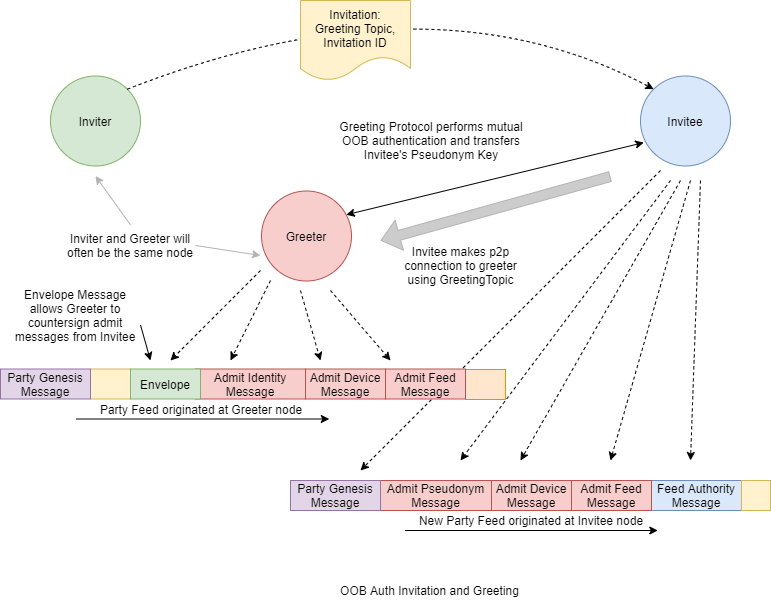

The diagram above was exported from draw.io. Its source (the exported page's mxGraphModel, read from the mxfile embedded in the PNG):
<mxGraphModel dx="947" dy="570" grid="1" gridSize="10" guides="1" tooltips="1" connect="1" arrows="1" fold="1" page="1" pageScale="1" pageWidth="850" pageHeight="1100" math="0" shadow="0">
  <root>
    <mxCell id="0" />
    <mxCell id="1" parent="0" />
    <mxCell id="cxxGhpgCHz1FCC2F5utL-42" value="" style="endArrow=classic;html=1;dashed=1;" parent="1" edge="1">
      <mxGeometry width="50" height="50" relative="1" as="geometry">
        <mxPoint x="700" y="210" as="sourcePoint" />
        <mxPoint x="400" y="510" as="targetPoint" />
      </mxGeometry>
    </mxCell>
    <mxCell id="cxxGhpgCHz1FCC2F5utL-1" value="Inviter" style="ellipse;whiteSpace=wrap;html=1;aspect=fixed;fillColor=#d5e8d4;strokeColor=#82b366;" parent="1" vertex="1">
      <mxGeometry x="90" y="115.5" width="90" height="90" as="geometry" />
    </mxCell>
    <mxCell id="cxxGhpgCHz1FCC2F5utL-2" value="Invitee" style="ellipse;whiteSpace=wrap;html=1;aspect=fixed;fillColor=#dae8fc;strokeColor=#6c8ebf;" parent="1" vertex="1">
      <mxGeometry x="680" y="115.5" width="90" height="90" as="geometry" />
    </mxCell>
    <mxCell id="cxxGhpgCHz1FCC2F5utL-3" value="Greeter" style="ellipse;whiteSpace=wrap;html=1;aspect=fixed;fillColor=#f8cecc;strokeColor=#b85450;" parent="1" vertex="1">
      <mxGeometry x="301" y="230.5" width="90" height="90" as="geometry" />
    </mxCell>
    <mxCell id="cxxGhpgCHz1FCC2F5utL-5" value="" style="curved=1;endArrow=classic;html=1;exitX=1;exitY=0;exitDx=0;exitDy=0;entryX=0;entryY=0;entryDx=0;entryDy=0;dashed=1;" parent="1" source="cxxGhpgCHz1FCC2F5utL-1" target="cxxGhpgCHz1FCC2F5utL-2" edge="1">
      <mxGeometry width="50" height="50" relative="1" as="geometry">
        <mxPoint x="425" y="180" as="sourcePoint" />
        <mxPoint x="475" y="130" as="targetPoint" />
        <Array as="points">
          <mxPoint x="470" y="10" />
        </Array>
      </mxGeometry>
    </mxCell>
    <mxCell id="cxxGhpgCHz1FCC2F5utL-4" value="Invitation:&lt;br&gt;Greeting Topic, Invitation ID" style="shape=document;whiteSpace=wrap;html=1;boundedLbl=1;fillColor=#fff2cc;strokeColor=#d6b656;" parent="1" vertex="1">
      <mxGeometry x="340" y="40" width="110" height="80" as="geometry" />
    </mxCell>
    <mxCell id="cxxGhpgCHz1FCC2F5utL-6" value="Inviter and Greeter will often be the same node" style="text;html=1;strokeColor=none;fillColor=none;align=center;verticalAlign=middle;whiteSpace=wrap;rounded=0;" parent="1" vertex="1">
      <mxGeometry x="105" y="264.5" width="130" height="40" as="geometry" />
    </mxCell>
    <mxCell id="cxxGhpgCHz1FCC2F5utL-7" value="" style="endArrow=classic;html=1;strokeColor=#B3B3B3;exitX=0.5;exitY=0;exitDx=0;exitDy=0;" parent="1" source="cxxGhpgCHz1FCC2F5utL-6" edge="1">
      <mxGeometry width="50" height="50" relative="1" as="geometry">
        <mxPoint x="110" y="283.5" as="sourcePoint" />
        <mxPoint x="135" y="215.5" as="targetPoint" />
      </mxGeometry>
    </mxCell>
    <mxCell id="cxxGhpgCHz1FCC2F5utL-8" value="" style="endArrow=classic;html=1;strokeColor=#B3B3B3;" parent="1" edge="1">
      <mxGeometry width="50" height="50" relative="1" as="geometry">
        <mxPoint x="235" y="285" as="sourcePoint" />
        <mxPoint x="300" y="295" as="targetPoint" />
      </mxGeometry>
    </mxCell>
    <mxCell id="cxxGhpgCHz1FCC2F5utL-10" value="Party Feed originated at Greeter node" style="text;html=1;strokeColor=none;fillColor=none;align=center;verticalAlign=middle;whiteSpace=wrap;rounded=0;" parent="1" vertex="1">
      <mxGeometry x="136" y="439" width="210" height="20" as="geometry" />
    </mxCell>
    <mxCell id="cxxGhpgCHz1FCC2F5utL-12" value="&lt;span style=&quot;white-space: normal&quot;&gt;Admit Pseudonym Message&lt;/span&gt;" style="rounded=0;whiteSpace=wrap;html=1;fillColor=#f8cecc;strokeColor=#b85450;" parent="1" vertex="1">
      <mxGeometry x="420" y="520" width="111" height="30" as="geometry" />
    </mxCell>
    <mxCell id="cxxGhpgCHz1FCC2F5utL-18" value="" style="rounded=0;whiteSpace=wrap;html=1;fillColor=#fff2cc;strokeColor=#d6b656;" parent="1" vertex="1">
      <mxGeometry x="130" y="408.5" width="40" height="30" as="geometry" />
    </mxCell>
    <mxCell id="cxxGhpgCHz1FCC2F5utL-19" value="" style="endArrow=classic;html=1;" parent="1" edge="1">
      <mxGeometry width="50" height="50" relative="1" as="geometry">
        <mxPoint x="116" y="458.5" as="sourcePoint" />
        <mxPoint x="368.800048828125" y="458.5" as="targetPoint" />
      </mxGeometry>
    </mxCell>
    <mxCell id="cxxGhpgCHz1FCC2F5utL-20" value="" style="endArrow=classic;html=1;dashed=1;" parent="1" edge="1">
      <mxGeometry width="50" height="50" relative="1" as="geometry">
        <mxPoint x="310" y="320" as="sourcePoint" />
        <mxPoint x="270" y="400" as="targetPoint" />
      </mxGeometry>
    </mxCell>
    <mxCell id="cxxGhpgCHz1FCC2F5utL-21" value="" style="endArrow=classic;startArrow=classic;html=1;strokeColor=#000000;entryX=0.036;entryY=0.74;entryDx=0;entryDy=0;exitX=0.942;exitY=0.264;exitDx=0;exitDy=0;exitPerimeter=0;entryPerimeter=0;" parent="1" source="cxxGhpgCHz1FCC2F5utL-3" target="cxxGhpgCHz1FCC2F5utL-2" edge="1">
      <mxGeometry width="50" height="50" relative="1" as="geometry">
        <mxPoint x="350" y="305.5" as="sourcePoint" />
        <mxPoint x="70" y="475.5" as="targetPoint" />
      </mxGeometry>
    </mxCell>
    <mxCell id="cxxGhpgCHz1FCC2F5utL-23" value="" style="shape=flexArrow;endArrow=classic;html=1;strokeColor=#B3B3B3;fillColor=#CCCCCC;" parent="1" edge="1">
      <mxGeometry width="50" height="50" relative="1" as="geometry">
        <mxPoint x="650" y="216" as="sourcePoint" />
        <mxPoint x="420" y="280" as="targetPoint" />
      </mxGeometry>
    </mxCell>
    <mxCell id="cxxGhpgCHz1FCC2F5utL-24" value="Invitee makes p2p connection to greeter&lt;br&gt;using GreetingTopic" style="text;html=1;strokeColor=none;fillColor=none;align=center;verticalAlign=middle;whiteSpace=wrap;rounded=0;" parent="1" vertex="1">
      <mxGeometry x="440" y="274.5" width="121" height="60" as="geometry" />
    </mxCell>
    <mxCell id="cxxGhpgCHz1FCC2F5utL-25" value="Greeting Protocol performs mutual OOB authentication and transfers Invitee's Pseudonym Key" style="text;html=1;strokeColor=none;fillColor=none;align=center;verticalAlign=middle;whiteSpace=wrap;rounded=0;" parent="1" vertex="1">
      <mxGeometry x="371" y="150" width="200" height="60" as="geometry" />
    </mxCell>
    <mxCell id="cxxGhpgCHz1FCC2F5utL-28" value="New Party Feed originated at Invitee node" style="text;html=1;strokeColor=none;fillColor=none;align=center;verticalAlign=middle;whiteSpace=wrap;rounded=0;" parent="1" vertex="1">
      <mxGeometry x="455" y="550" width="232" height="20" as="geometry" />
    </mxCell>
    <mxCell id="cxxGhpgCHz1FCC2F5utL-29" value="&lt;span style=&quot;white-space: normal&quot;&gt;Feed Authority Message&lt;/span&gt;" style="rounded=0;whiteSpace=wrap;html=1;fillColor=#dae8fc;strokeColor=#6c8ebf;" parent="1" vertex="1">
      <mxGeometry x="691" y="520" width="90" height="30" as="geometry" />
    </mxCell>
    <mxCell id="cxxGhpgCHz1FCC2F5utL-30" value="" style="rounded=0;whiteSpace=wrap;html=1;fillColor=#fff2cc;strokeColor=#d6b656;" parent="1" vertex="1">
      <mxGeometry x="781" y="520" width="29" height="30" as="geometry" />
    </mxCell>
    <mxCell id="cxxGhpgCHz1FCC2F5utL-31" value="" style="rounded=0;whiteSpace=wrap;html=1;fillColor=#ffe6cc;strokeColor=#d79b00;" parent="1" vertex="1">
      <mxGeometry x="505" y="409" width="40" height="30" as="geometry" />
    </mxCell>
    <mxCell id="cxxGhpgCHz1FCC2F5utL-34" value="" style="endArrow=classic;html=1;" parent="1" edge="1">
      <mxGeometry width="50" height="50" relative="1" as="geometry">
        <mxPoint x="444.5" y="570" as="sourcePoint" />
        <mxPoint x="697.300048828125" y="570" as="targetPoint" />
      </mxGeometry>
    </mxCell>
    <mxCell id="cxxGhpgCHz1FCC2F5utL-39" value="&lt;span style=&quot;white-space: normal&quot;&gt;Party Genesis Message&lt;/span&gt;" style="rounded=0;whiteSpace=wrap;html=1;fillColor=#e1d5e7;strokeColor=#9673a6;" parent="1" vertex="1">
      <mxGeometry x="330" y="520" width="90" height="30" as="geometry" />
    </mxCell>
    <mxCell id="cxxGhpgCHz1FCC2F5utL-41" value="&lt;span style=&quot;white-space: normal&quot;&gt;Party Genesis Message&lt;/span&gt;" style="rounded=0;whiteSpace=wrap;html=1;fillColor=#e1d5e7;strokeColor=#9673a6;" parent="1" vertex="1">
      <mxGeometry x="40" y="408.5" width="90" height="30" as="geometry" />
    </mxCell>
    <mxCell id="cxxGhpgCHz1FCC2F5utL-45" value="&lt;span style=&quot;white-space: normal&quot;&gt;Admit Device Message&lt;/span&gt;" style="rounded=0;whiteSpace=wrap;html=1;fillColor=#f8cecc;strokeColor=#b85450;" parent="1" vertex="1">
      <mxGeometry x="345" y="408.5" width="80" height="30" as="geometry" />
    </mxCell>
    <mxCell id="cxxGhpgCHz1FCC2F5utL-49" value="&lt;span style=&quot;white-space: normal&quot;&gt;Admit Feed Message&lt;/span&gt;" style="rounded=0;whiteSpace=wrap;html=1;fillColor=#f8cecc;strokeColor=#b85450;" parent="1" vertex="1">
      <mxGeometry x="611" y="520" width="80" height="30" as="geometry" />
    </mxCell>
    <mxCell id="cxxGhpgCHz1FCC2F5utL-50" value="&lt;span style=&quot;white-space: normal&quot;&gt;Admit Identity Message&lt;/span&gt;" style="rounded=0;whiteSpace=wrap;html=1;fillColor=#f8cecc;strokeColor=#b85450;" parent="1" vertex="1">
      <mxGeometry x="235" y="408.5" width="110" height="30" as="geometry" />
    </mxCell>
    <mxCell id="cxxGhpgCHz1FCC2F5utL-51" value="&lt;span style=&quot;white-space: normal&quot;&gt;Admit Device Message&lt;/span&gt;" style="rounded=0;whiteSpace=wrap;html=1;fillColor=#f8cecc;strokeColor=#b85450;" parent="1" vertex="1">
      <mxGeometry x="531" y="520" width="80" height="30" as="geometry" />
    </mxCell>
    <mxCell id="cxxGhpgCHz1FCC2F5utL-52" value="&lt;span style=&quot;white-space: normal&quot;&gt;Admit Feed Message&lt;/span&gt;" style="rounded=0;whiteSpace=wrap;html=1;fillColor=#f8cecc;strokeColor=#b85450;" parent="1" vertex="1">
      <mxGeometry x="425" y="408.5" width="80" height="30" as="geometry" />
    </mxCell>
    <mxCell id="cxxGhpgCHz1FCC2F5utL-53" value="" style="endArrow=classic;html=1;dashed=1;" parent="1" edge="1">
      <mxGeometry width="50" height="50" relative="1" as="geometry">
        <mxPoint x="340" y="330" as="sourcePoint" />
        <mxPoint x="360" y="400" as="targetPoint" />
      </mxGeometry>
    </mxCell>
    <mxCell id="cxxGhpgCHz1FCC2F5utL-54" value="" style="endArrow=classic;html=1;dashed=1;" parent="1" edge="1">
      <mxGeometry width="50" height="50" relative="1" as="geometry">
        <mxPoint x="370" y="330" as="sourcePoint" />
        <mxPoint x="430" y="400" as="targetPoint" />
      </mxGeometry>
    </mxCell>
    <mxCell id="cxxGhpgCHz1FCC2F5utL-55" value="" style="endArrow=classic;html=1;dashed=1;" parent="1" edge="1">
      <mxGeometry width="50" height="50" relative="1" as="geometry">
        <mxPoint x="710" y="220" as="sourcePoint" />
        <mxPoint x="500" y="500" as="targetPoint" />
      </mxGeometry>
    </mxCell>
    <mxCell id="cxxGhpgCHz1FCC2F5utL-56" value="" style="endArrow=classic;html=1;dashed=1;" parent="1" edge="1">
      <mxGeometry width="50" height="50" relative="1" as="geometry">
        <mxPoint x="720" y="220" as="sourcePoint" />
        <mxPoint x="560" y="500" as="targetPoint" />
      </mxGeometry>
    </mxCell>
    <mxCell id="cxxGhpgCHz1FCC2F5utL-57" value="" style="endArrow=classic;html=1;dashed=1;" parent="1" edge="1">
      <mxGeometry width="50" height="50" relative="1" as="geometry">
        <mxPoint x="730" y="220" as="sourcePoint" />
        <mxPoint x="650" y="500" as="targetPoint" />
      </mxGeometry>
    </mxCell>
    <mxCell id="cxxGhpgCHz1FCC2F5utL-58" value="" style="endArrow=classic;html=1;dashed=1;" parent="1" edge="1">
      <mxGeometry width="50" height="50" relative="1" as="geometry">
        <mxPoint x="740" y="220" as="sourcePoint" />
        <mxPoint x="730" y="500" as="targetPoint" />
      </mxGeometry>
    </mxCell>
    <mxCell id="LBDwSy_5mk9uUIlGQVWs-1" value="OOB Auth Invitation and Greeting" style="text;html=1;strokeColor=none;fillColor=none;align=center;verticalAlign=middle;whiteSpace=wrap;rounded=0;" parent="1" vertex="1">
      <mxGeometry x="360" y="620" width="219" height="20" as="geometry" />
    </mxCell>
    <mxCell id="CJfXsG09nOmid0tAMsp_-1" value="Envelope" style="rounded=0;whiteSpace=wrap;html=1;fillColor=#d5e8d4;strokeColor=#82b366;" parent="1" vertex="1">
      <mxGeometry x="170" y="408.5" width="70" height="30" as="geometry" />
    </mxCell>
    <mxCell id="CJfXsG09nOmid0tAMsp_-3" value="" style="endArrow=classic;html=1;dashed=1;" parent="1" edge="1">
      <mxGeometry width="50" height="50" relative="1" as="geometry">
        <mxPoint x="300" y="310" as="sourcePoint" />
        <mxPoint x="210" y="400" as="targetPoint" />
      </mxGeometry>
    </mxCell>
    <mxCell id="CJfXsG09nOmid0tAMsp_-4" value="Envelope Message allows Greeter to countersign admit messages from Invitee" style="text;html=1;strokeColor=none;fillColor=none;align=center;verticalAlign=middle;whiteSpace=wrap;rounded=0;" parent="1" vertex="1">
      <mxGeometry x="50" y="334.5" width="130" height="40" as="geometry" />
    </mxCell>
    <mxCell id="CJfXsG09nOmid0tAMsp_-5" value="" style="endArrow=classic;html=1;exitX=1;exitY=0.75;exitDx=0;exitDy=0;" parent="1" source="CJfXsG09nOmid0tAMsp_-4" edge="1">
      <mxGeometry width="50" height="50" relative="1" as="geometry">
        <mxPoint x="70" y="570" as="sourcePoint" />
        <mxPoint x="190" y="400" as="targetPoint" />
      </mxGeometry>
    </mxCell>
  </root>
</mxGraphModel>